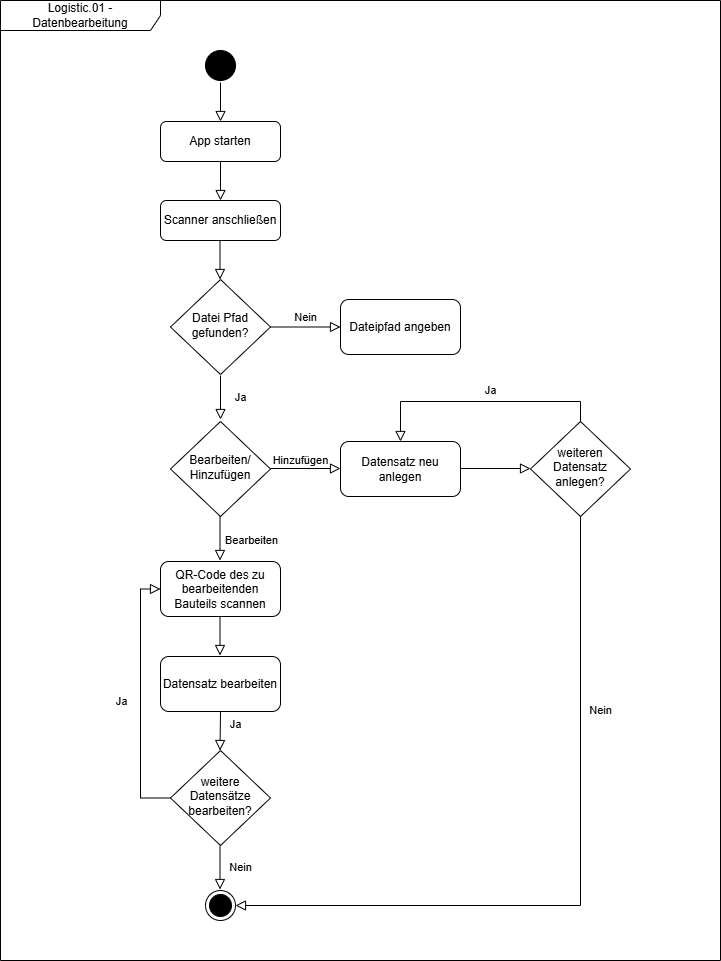

The diagram above was exported from draw.io. Its source (the exported page's mxGraphModel, read from the mxfile embedded in the PNG):
<mxGraphModel dx="1042" dy="565" grid="1" gridSize="10" guides="1" tooltips="1" connect="1" arrows="1" fold="1" page="1" pageScale="1" pageWidth="827" pageHeight="1169" math="0" shadow="0">
  <root>
    <mxCell id="0" />
    <mxCell id="1" parent="0" />
    <mxCell id="Cp7NYwdm7Gw2K7d9Zhs5-1" value="" style="rounded=0;html=1;jettySize=auto;orthogonalLoop=1;fontSize=11;endArrow=block;endFill=0;endSize=8;strokeWidth=1;shadow=0;labelBackgroundColor=none;edgeStyle=orthogonalEdgeStyle;" edge="1" parent="1" source="Cp7NYwdm7Gw2K7d9Zhs5-2">
      <mxGeometry relative="1" as="geometry">
        <mxPoint x="220" y="200" as="targetPoint" />
      </mxGeometry>
    </mxCell>
    <mxCell id="Cp7NYwdm7Gw2K7d9Zhs5-2" value="App starten" style="rounded=1;whiteSpace=wrap;html=1;fontSize=12;glass=0;strokeWidth=1;shadow=0;" vertex="1" parent="1">
      <mxGeometry x="160" y="121" width="120" height="40" as="geometry" />
    </mxCell>
    <mxCell id="Cp7NYwdm7Gw2K7d9Zhs5-3" value="Ja" style="rounded=0;html=1;jettySize=auto;orthogonalLoop=1;fontSize=11;endArrow=block;endFill=0;endSize=8;strokeWidth=1;shadow=0;labelBackgroundColor=none;edgeStyle=orthogonalEdgeStyle;" edge="1" parent="1">
      <mxGeometry y="20" relative="1" as="geometry">
        <mxPoint as="offset" />
        <mxPoint x="220" y="375" as="sourcePoint" />
        <mxPoint x="220" y="419" as="targetPoint" />
      </mxGeometry>
    </mxCell>
    <mxCell id="Cp7NYwdm7Gw2K7d9Zhs5-4" value="Nein" style="edgeStyle=orthogonalEdgeStyle;rounded=0;html=1;jettySize=auto;orthogonalLoop=1;fontSize=11;endArrow=block;endFill=0;endSize=8;strokeWidth=1;shadow=0;labelBackgroundColor=none;" edge="1" parent="1" source="Cp7NYwdm7Gw2K7d9Zhs5-5" target="Cp7NYwdm7Gw2K7d9Zhs5-6">
      <mxGeometry y="10" relative="1" as="geometry">
        <mxPoint as="offset" />
      </mxGeometry>
    </mxCell>
    <mxCell id="Cp7NYwdm7Gw2K7d9Zhs5-5" value="Datei Pfad gefunden?" style="rhombus;whiteSpace=wrap;html=1;shadow=0;fontFamily=Helvetica;fontSize=12;align=center;strokeWidth=1;spacing=6;spacingTop=-4;" vertex="1" parent="1">
      <mxGeometry x="170" y="279" width="100" height="95" as="geometry" />
    </mxCell>
    <mxCell id="Cp7NYwdm7Gw2K7d9Zhs5-6" value="Dateipfad angeben" style="rounded=1;whiteSpace=wrap;html=1;fontSize=12;glass=0;strokeWidth=1;shadow=0;" vertex="1" parent="1">
      <mxGeometry x="340" y="299" width="120" height="55" as="geometry" />
    </mxCell>
    <mxCell id="Cp7NYwdm7Gw2K7d9Zhs5-9" value="" style="ellipse;fillColor=strokeColor;html=1;" vertex="1" parent="1">
      <mxGeometry x="205" y="50" width="30" height="30" as="geometry" />
    </mxCell>
    <mxCell id="Cp7NYwdm7Gw2K7d9Zhs5-10" value="" style="rounded=0;html=1;jettySize=auto;orthogonalLoop=1;fontSize=11;endArrow=block;endFill=0;endSize=8;strokeWidth=1;shadow=0;labelBackgroundColor=none;edgeStyle=orthogonalEdgeStyle;" edge="1" parent="1">
      <mxGeometry relative="1" as="geometry">
        <mxPoint x="220" y="82" as="sourcePoint" />
        <mxPoint x="220" y="121" as="targetPoint" />
      </mxGeometry>
    </mxCell>
    <mxCell id="Cp7NYwdm7Gw2K7d9Zhs5-11" value="Scanner anschließen" style="rounded=1;whiteSpace=wrap;html=1;fontSize=12;glass=0;strokeWidth=1;shadow=0;" vertex="1" parent="1">
      <mxGeometry x="160" y="200" width="120" height="40" as="geometry" />
    </mxCell>
    <mxCell id="Cp7NYwdm7Gw2K7d9Zhs5-12" value="" style="rounded=0;html=1;jettySize=auto;orthogonalLoop=1;fontSize=11;endArrow=block;endFill=0;endSize=8;strokeWidth=1;shadow=0;labelBackgroundColor=none;edgeStyle=orthogonalEdgeStyle;" edge="1" parent="1">
      <mxGeometry relative="1" as="geometry">
        <mxPoint x="219.5" y="240" as="sourcePoint" />
        <mxPoint x="219.5" y="279" as="targetPoint" />
        <Array as="points">
          <mxPoint x="219.5" y="279" />
          <mxPoint x="219.5" y="279" />
        </Array>
      </mxGeometry>
    </mxCell>
    <mxCell id="Cp7NYwdm7Gw2K7d9Zhs5-17" value="weitere Datensätze bearbeiten?" style="rhombus;whiteSpace=wrap;html=1;shadow=0;fontFamily=Helvetica;fontSize=12;align=center;strokeWidth=1;spacing=6;spacingTop=-4;" vertex="1" parent="1">
      <mxGeometry x="170" y="750" width="100" height="95" as="geometry" />
    </mxCell>
    <mxCell id="Cp7NYwdm7Gw2K7d9Zhs5-18" value="" style="rounded=0;html=1;jettySize=auto;orthogonalLoop=1;fontSize=11;endArrow=block;endFill=0;endSize=8;strokeWidth=1;shadow=0;labelBackgroundColor=none;edgeStyle=orthogonalEdgeStyle;exitX=0.5;exitY=1;exitDx=0;exitDy=0;" edge="1" parent="1" source="Cp7NYwdm7Gw2K7d9Zhs5-34">
      <mxGeometry relative="1" as="geometry">
        <mxPoint x="220" y="723" as="sourcePoint" />
        <mxPoint x="219.5" y="750" as="targetPoint" />
        <Array as="points" />
      </mxGeometry>
    </mxCell>
    <mxCell id="Cp7NYwdm7Gw2K7d9Zhs5-19" value="Ja" style="edgeLabel;html=1;align=center;verticalAlign=middle;resizable=0;points=[];" vertex="1" connectable="0" parent="Cp7NYwdm7Gw2K7d9Zhs5-18">
      <mxGeometry x="-0.3145" y="-2" relative="1" as="geometry">
        <mxPoint x="17" as="offset" />
      </mxGeometry>
    </mxCell>
    <mxCell id="Cp7NYwdm7Gw2K7d9Zhs5-20" value="Nein" style="rounded=0;html=1;jettySize=auto;orthogonalLoop=1;fontSize=11;endArrow=block;endFill=0;endSize=8;strokeWidth=1;shadow=0;labelBackgroundColor=none;edgeStyle=orthogonalEdgeStyle;" edge="1" parent="1">
      <mxGeometry y="20" relative="1" as="geometry">
        <mxPoint as="offset" />
        <mxPoint x="219.5" y="845" as="sourcePoint" />
        <mxPoint x="219.5" y="889" as="targetPoint" />
      </mxGeometry>
    </mxCell>
    <mxCell id="Cp7NYwdm7Gw2K7d9Zhs5-21" value="" style="ellipse;html=1;shape=endState;fillColor=strokeColor;" vertex="1" parent="1">
      <mxGeometry x="205" y="890" width="30" height="30" as="geometry" />
    </mxCell>
    <mxCell id="Cp7NYwdm7Gw2K7d9Zhs5-26" value="Logistic.01 - Datenbearbeitung" style="shape=umlFrame;whiteSpace=wrap;html=1;pointerEvents=0;recursiveResize=0;container=1;collapsible=0;width=160;" vertex="1" parent="1">
      <mxGeometry width="720" height="960" as="geometry" />
    </mxCell>
    <mxCell id="Cp7NYwdm7Gw2K7d9Zhs5-27" value="Bearbeiten/ Hinzufügen" style="rhombus;whiteSpace=wrap;html=1;shadow=0;fontFamily=Helvetica;fontSize=12;align=center;strokeWidth=1;spacing=6;spacingTop=-4;" vertex="1" parent="Cp7NYwdm7Gw2K7d9Zhs5-26">
      <mxGeometry x="170" y="421" width="100" height="95" as="geometry" />
    </mxCell>
    <mxCell id="Cp7NYwdm7Gw2K7d9Zhs5-28" value="Hinzufügen" style="edgeStyle=orthogonalEdgeStyle;rounded=0;html=1;jettySize=auto;orthogonalLoop=1;fontSize=11;endArrow=block;endFill=0;endSize=8;strokeWidth=1;shadow=0;labelBackgroundColor=none;" edge="1" parent="Cp7NYwdm7Gw2K7d9Zhs5-26">
      <mxGeometry x="-0.1429" y="8" relative="1" as="geometry">
        <mxPoint as="offset" />
        <mxPoint x="270" y="468" as="sourcePoint" />
        <mxPoint x="340" y="468" as="targetPoint" />
      </mxGeometry>
    </mxCell>
    <mxCell id="Cp7NYwdm7Gw2K7d9Zhs5-29" value="Datensatz neu anlegen" style="rounded=1;whiteSpace=wrap;html=1;fontSize=12;glass=0;strokeWidth=1;shadow=0;" vertex="1" parent="Cp7NYwdm7Gw2K7d9Zhs5-26">
      <mxGeometry x="340" y="441" width="120" height="55" as="geometry" />
    </mxCell>
    <mxCell id="Cp7NYwdm7Gw2K7d9Zhs5-15" value="QR-Code des zu bearbeitenden Bauteils scannen" style="rounded=1;whiteSpace=wrap;html=1;fontSize=12;glass=0;strokeWidth=1;shadow=0;" vertex="1" parent="Cp7NYwdm7Gw2K7d9Zhs5-26">
      <mxGeometry x="160" y="561" width="120" height="55" as="geometry" />
    </mxCell>
    <mxCell id="Cp7NYwdm7Gw2K7d9Zhs5-32" value="Bearbeiten" style="rounded=0;html=1;jettySize=auto;orthogonalLoop=1;fontSize=11;endArrow=block;endFill=0;endSize=8;strokeWidth=1;shadow=0;labelBackgroundColor=none;edgeStyle=orthogonalEdgeStyle;" edge="1" parent="Cp7NYwdm7Gw2K7d9Zhs5-26">
      <mxGeometry x="0.0909" y="31" relative="1" as="geometry">
        <mxPoint as="offset" />
        <mxPoint x="219.5" y="516" as="sourcePoint" />
        <mxPoint x="219.5" y="560" as="targetPoint" />
      </mxGeometry>
    </mxCell>
    <mxCell id="Cp7NYwdm7Gw2K7d9Zhs5-34" value="Datensatz bearbeiten" style="rounded=1;whiteSpace=wrap;html=1;fontSize=12;glass=0;strokeWidth=1;shadow=0;" vertex="1" parent="Cp7NYwdm7Gw2K7d9Zhs5-26">
      <mxGeometry x="160" y="656" width="120" height="55" as="geometry" />
    </mxCell>
    <mxCell id="Cp7NYwdm7Gw2K7d9Zhs5-35" value="" style="rounded=0;html=1;jettySize=auto;orthogonalLoop=1;fontSize=11;endArrow=block;endFill=0;endSize=8;strokeWidth=1;shadow=0;labelBackgroundColor=none;edgeStyle=orthogonalEdgeStyle;" edge="1" parent="Cp7NYwdm7Gw2K7d9Zhs5-26">
      <mxGeometry relative="1" as="geometry">
        <mxPoint x="219.5" y="616" as="sourcePoint" />
        <mxPoint x="219.5" y="655" as="targetPoint" />
        <Array as="points">
          <mxPoint x="219.5" y="655" />
          <mxPoint x="219.5" y="655" />
        </Array>
      </mxGeometry>
    </mxCell>
    <mxCell id="Cp7NYwdm7Gw2K7d9Zhs5-38" value="weiteren Datensatz anlegen?" style="rhombus;whiteSpace=wrap;html=1;shadow=0;fontFamily=Helvetica;fontSize=12;align=center;strokeWidth=1;spacing=6;spacingTop=-4;" vertex="1" parent="Cp7NYwdm7Gw2K7d9Zhs5-26">
      <mxGeometry x="530" y="421" width="100" height="95" as="geometry" />
    </mxCell>
    <mxCell id="Cp7NYwdm7Gw2K7d9Zhs5-39" value="" style="edgeStyle=orthogonalEdgeStyle;rounded=0;html=1;jettySize=auto;orthogonalLoop=1;fontSize=11;endArrow=block;endFill=0;endSize=8;strokeWidth=1;shadow=0;labelBackgroundColor=none;" edge="1" parent="Cp7NYwdm7Gw2K7d9Zhs5-26">
      <mxGeometry y="10" relative="1" as="geometry">
        <mxPoint as="offset" />
        <mxPoint x="460" y="468" as="sourcePoint" />
        <mxPoint x="530" y="468" as="targetPoint" />
      </mxGeometry>
    </mxCell>
    <mxCell id="Cp7NYwdm7Gw2K7d9Zhs5-41" value="Ja" style="rounded=0;html=1;jettySize=auto;orthogonalLoop=1;fontSize=11;endArrow=block;endFill=0;endSize=8;strokeWidth=1;shadow=0;labelBackgroundColor=none;edgeStyle=orthogonalEdgeStyle;exitX=0.5;exitY=0;exitDx=0;exitDy=0;entryX=0.5;entryY=0;entryDx=0;entryDy=0;" edge="1" parent="Cp7NYwdm7Gw2K7d9Zhs5-26" source="Cp7NYwdm7Gw2K7d9Zhs5-38" target="Cp7NYwdm7Gw2K7d9Zhs5-29">
      <mxGeometry x="-0.0833" y="-11" relative="1" as="geometry">
        <mxPoint as="offset" />
        <mxPoint x="500" y="340" as="sourcePoint" />
        <mxPoint x="500" y="384" as="targetPoint" />
      </mxGeometry>
    </mxCell>
    <mxCell id="Cp7NYwdm7Gw2K7d9Zhs5-36" value="" style="rounded=0;html=1;jettySize=auto;orthogonalLoop=1;fontSize=11;endArrow=block;endFill=0;endSize=8;strokeWidth=1;shadow=0;labelBackgroundColor=none;edgeStyle=orthogonalEdgeStyle;exitX=0;exitY=0.5;exitDx=0;exitDy=0;entryX=0;entryY=0.5;entryDx=0;entryDy=0;" edge="1" parent="1" source="Cp7NYwdm7Gw2K7d9Zhs5-17" target="Cp7NYwdm7Gw2K7d9Zhs5-15">
      <mxGeometry relative="1" as="geometry">
        <mxPoint x="100.5" y="820" as="sourcePoint" />
        <mxPoint x="100" y="859" as="targetPoint" />
        <Array as="points" />
      </mxGeometry>
    </mxCell>
    <mxCell id="Cp7NYwdm7Gw2K7d9Zhs5-37" value="Ja" style="edgeLabel;html=1;align=center;verticalAlign=middle;resizable=0;points=[];" vertex="1" connectable="0" parent="Cp7NYwdm7Gw2K7d9Zhs5-36">
      <mxGeometry x="-0.3145" y="-2" relative="1" as="geometry">
        <mxPoint x="-22" y="-38" as="offset" />
      </mxGeometry>
    </mxCell>
    <mxCell id="Cp7NYwdm7Gw2K7d9Zhs5-42" value="Nein" style="edgeStyle=orthogonalEdgeStyle;rounded=0;html=1;jettySize=auto;orthogonalLoop=1;fontSize=11;endArrow=block;endFill=0;endSize=8;strokeWidth=1;shadow=0;labelBackgroundColor=none;exitX=0.5;exitY=1;exitDx=0;exitDy=0;entryX=1;entryY=0.5;entryDx=0;entryDy=0;" edge="1" parent="1" source="Cp7NYwdm7Gw2K7d9Zhs5-38" target="Cp7NYwdm7Gw2K7d9Zhs5-21">
      <mxGeometry x="-0.4714" y="20" relative="1" as="geometry">
        <mxPoint as="offset" />
        <mxPoint x="480" y="616" as="sourcePoint" />
        <mxPoint x="550" y="616" as="targetPoint" />
      </mxGeometry>
    </mxCell>
  </root>
</mxGraphModel>